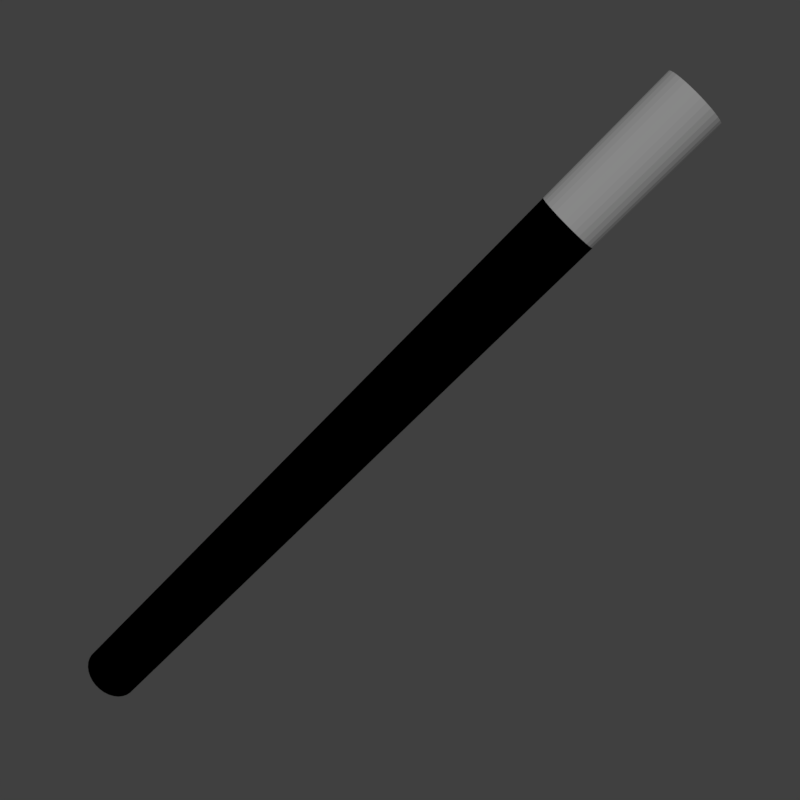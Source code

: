 # Source: Wand.blend  (saved by Blender 2.78.0; exported with 4.5.12 LTS)
import bpy
from mathutils import Matrix  # noqa: F401  (used for matrix-valued properties, if any)

bpy.ops.wm.read_factory_settings(use_empty=True)
scene = bpy.context.scene
scene.name = 'Scene'

# ---- collections
col_collection_1 = bpy.data.collections.new('Collection 1'); scene.collection.children.link(col_collection_1)

# ---- materials (node trees are filled in below, after node groups)
mat_material = bpy.data.materials.new('Material')
mat_material.alpha_threshold = 0.0
mat_material.use_transparent_shadow = False
mat_material.diffuse_color = (1.0, 1.0, 1.0, 1.0)
mat_material.roughness = 0.5
mat_material.specular_intensity = 0.6355
mat_material.line_color = (0.0, 0.0, 0.0, 1.0)
mat_black = bpy.data.materials.new('Black')
mat_black.alpha_threshold = 0.0
mat_black.use_transparent_shadow = False
mat_black.diffuse_color = (0.0, 0.0, 0.0, 1.0)
mat_black.roughness = 0.5

# ---- material node trees

# ---- world
world_world = bpy.data.worlds.new('World'); scene.world = world_world
world_world.color = (0.05088, 0.05088, 0.05088)
world_world.use_sun_shadow = False
world_world.sun_shadow_jitter_overblur = 0.0
world_world.cycles.sampling_method = 'MANUAL'

# ---- cameras
cam_camera = bpy.data.cameras.new('Camera')
cam_camera.clip_end = 100.0
cam_camera.lens = 35.0
cam_camera.sensor_width = 32.0
cam_camera.sensor_height = 18.0
cam_camera.ortho_scale = 7.314
cam_camera.dof.focus_distance = 0.0
cam_camera.dof.aperture_fstop = 128.0

# ---- lights
light_lamp = bpy.data.lights.new('Lamp', 'SUN')
light_lamp.transmission_factor = 0.0
light_lamp.cutoff_distance = 30.0
light_lamp.angle = 0.1993
light_lamp.energy = 1.0
light_lamp.shadow_buffer_clip_start = 1.001
light_lamp.shadow_soft_size = 0.1
light_lamp.shadow_cascade_max_distance = 1000.0

# ---- meshes
me_cylinder_001 = bpy.data.meshes.new('Cylinder.001')
me_cylinder_001.from_pydata([(0.0, 1.0, -1.0), (0.0, 1.0, 1.0), (0.1951, 0.9808, -1.0), (0.1951, 0.9808, 1.0), (0.3827, 0.9239, -1.0), (0.3827, 0.9239, 1.0), (0.5556, 0.8315, -1.0), (0.5556, 0.8315, 1.0), (0.7071, 0.7071, -1.0), (0.7071, 0.7071, 1.0), (0.8315, 0.5556, -1.0), (0.8315, 0.5556, 1.0), (0.9239, 0.3827, -1.0), (0.9239, 0.3827, 1.0), (0.9808, 0.1951, -1.0), (0.9808, 0.1951, 1.0), (1.0, 7.55e-08, -1.0), (1.0, 7.55e-08, 1.0), (0.9808, -0.1951, -1.0), (0.9808, -0.1951, 1.0), (0.9239, -0.3827, -1.0), (0.9239, -0.3827, 1.0), (0.8315, -0.5556, -1.0), (0.8315, -0.5556, 1.0), (0.7071, -0.7071, -1.0), (0.7071, -0.7071, 1.0), (0.5556, -0.8315, -1.0), (0.5556, -0.8315, 1.0), (0.3827, -0.9239, -1.0), (0.3827, -0.9239, 1.0), (0.1951, -0.9808, -1.0), (0.1951, -0.9808, 1.0), (-3.258e-07, -1.0, -1.0), (-3.258e-07, -1.0, 1.0), (-0.1951, -0.9808, -1.0), (-0.1951, -0.9808, 1.0), (-0.3827, -0.9239, -1.0), (-0.3827, -0.9239, 1.0), (-0.5556, -0.8315, -1.0), (-0.5556, -0.8315, 1.0), (-0.7071, -0.7071, -1.0), (-0.7071, -0.7071, 1.0), (-0.8315, -0.5556, -1.0), (-0.8315, -0.5556, 1.0), (-0.9239, -0.3827, -1.0), (-0.9239, -0.3827, 1.0), (-0.9808, -0.1951, -1.0), (-0.9808, -0.1951, 1.0), (-1.0, 9.656e-07, -1.0), (-1.0, 9.656e-07, 1.0), (-0.9808, 0.1951, -1.0), (-0.9808, 0.1951, 1.0), (-0.9239, 0.3827, -1.0), (-0.9239, 0.3827, 1.0), (-0.8315, 0.5556, -1.0), (-0.8315, 0.5556, 1.0), (-0.7071, 0.7071, -1.0), (-0.7071, 0.7071, 1.0), (-0.5556, 0.8315, -1.0), (-0.5556, 0.8315, 1.0), (-0.3827, 0.9239, -1.0), (-0.3827, 0.9239, 1.0), (-0.1951, 0.9808, -1.0), (-0.1951, 0.9808, 1.0)], [], [(0, 1, 3, 2), (2, 3, 5, 4), (4, 5, 7, 6), (6, 7, 9, 8), (8, 9, 11, 10), (10, 11, 13, 12), (12, 13, 15, 14), (14, 15, 17, 16), (16, 17, 19, 18), (18, 19, 21, 20), (20, 21, 23, 22), (22, 23, 25, 24), (24, 25, 27, 26), (26, 27, 29, 28), (28, 29, 31, 30), (30, 31, 33, 32), (32, 33, 35, 34), (34, 35, 37, 36), (36, 37, 39, 38), (38, 39, 41, 40), (40, 41, 43, 42), (42, 43, 45, 44), (44, 45, 47, 46), (46, 47, 49, 48), (48, 49, 51, 50), (50, 51, 53, 52), (52, 53, 55, 54), (54, 55, 57, 56), (56, 57, 59, 58), (58, 59, 61, 60), (3, 1, 63, 61, 59, 57, 55, 53, 51, 49, 47, 45, 43, 41, 39, 37, 35, 33, 31, 29, 27, 25, 23, 21, 19, 17, 15, 13, 11, 9, 7, 5), (60, 61, 63, 62), (62, 63, 1, 0), (0, 2, 4, 6, 8, 10, 12, 14, 16, 18, 20, 22, 24, 26, 28, 30, 32, 34, 36, 38, 40, 42, 44, 46, 48, 50, 52, 54, 56, 58, 60, 62)])
me_cylinder_001.materials.append(mat_material)
me_cylinder_001.use_remesh_preserve_volume = False
me_cylinder_001.use_remesh_preserve_attributes = False
me_cylinder_001.use_mirror_vertex_groups = False
me_cylinder_001.update()
me_cylinder = bpy.data.meshes.new('Cylinder')
me_cylinder.from_pydata([(0.0, 1.0, -1.0), (0.0, 1.0, 1.0), (0.1951, 0.9808, -1.0), (0.1951, 0.9808, 1.0), (0.3827, 0.9239, -1.0), (0.3827, 0.9239, 1.0), (0.5556, 0.8315, -1.0), (0.5556, 0.8315, 1.0), (0.7071, 0.7071, -1.0), (0.7071, 0.7071, 1.0), (0.8315, 0.5556, -1.0), (0.8315, 0.5556, 1.0), (0.9239, 0.3827, -1.0), (0.9239, 0.3827, 1.0), (0.9808, 0.1951, -1.0), (0.9808, 0.1951, 1.0), (1.0, 7.55e-08, -1.0), (1.0, 7.55e-08, 1.0), (0.9808, -0.1951, -1.0), (0.9808, -0.1951, 1.0), (0.9239, -0.3827, -1.0), (0.9239, -0.3827, 1.0), (0.8315, -0.5556, -1.0), (0.8315, -0.5556, 1.0), (0.7071, -0.7071, -1.0), (0.7071, -0.7071, 1.0), (0.5556, -0.8315, -1.0), (0.5556, -0.8315, 1.0), (0.3827, -0.9239, -1.0), (0.3827, -0.9239, 1.0), (0.1951, -0.9808, -1.0), (0.1951, -0.9808, 1.0), (-3.258e-07, -1.0, -1.0), (-3.258e-07, -1.0, 1.0), (-0.1951, -0.9808, -1.0), (-0.1951, -0.9808, 1.0), (-0.3827, -0.9239, -1.0), (-0.3827, -0.9239, 1.0), (-0.5556, -0.8315, -1.0), (-0.5556, -0.8315, 1.0), (-0.7071, -0.7071, -1.0), (-0.7071, -0.7071, 1.0), (-0.8315, -0.5556, -1.0), (-0.8315, -0.5556, 1.0), (-0.9239, -0.3827, -1.0), (-0.9239, -0.3827, 1.0), (-0.9808, -0.1951, -1.0), (-0.9808, -0.1951, 1.0), (-1.0, 9.656e-07, -1.0), (-1.0, 9.656e-07, 1.0), (-0.9808, 0.1951, -1.0), (-0.9808, 0.1951, 1.0), (-0.9239, 0.3827, -1.0), (-0.9239, 0.3827, 1.0), (-0.8315, 0.5556, -1.0), (-0.8315, 0.5556, 1.0), (-0.7071, 0.7071, -1.0), (-0.7071, 0.7071, 1.0), (-0.5556, 0.8315, -1.0), (-0.5556, 0.8315, 1.0), (-0.3827, 0.9239, -1.0), (-0.3827, 0.9239, 1.0), (-0.1951, 0.9808, -1.0), (-0.1951, 0.9808, 1.0)], [], [(0, 1, 3, 2), (2, 3, 5, 4), (4, 5, 7, 6), (6, 7, 9, 8), (8, 9, 11, 10), (10, 11, 13, 12), (12, 13, 15, 14), (14, 15, 17, 16), (16, 17, 19, 18), (18, 19, 21, 20), (20, 21, 23, 22), (22, 23, 25, 24), (24, 25, 27, 26), (26, 27, 29, 28), (28, 29, 31, 30), (30, 31, 33, 32), (32, 33, 35, 34), (34, 35, 37, 36), (36, 37, 39, 38), (38, 39, 41, 40), (40, 41, 43, 42), (42, 43, 45, 44), (44, 45, 47, 46), (46, 47, 49, 48), (48, 49, 51, 50), (50, 51, 53, 52), (52, 53, 55, 54), (54, 55, 57, 56), (56, 57, 59, 58), (58, 59, 61, 60), (3, 1, 63, 61, 59, 57, 55, 53, 51, 49, 47, 45, 43, 41, 39, 37, 35, 33, 31, 29, 27, 25, 23, 21, 19, 17, 15, 13, 11, 9, 7, 5), (60, 61, 63, 62), (62, 63, 1, 0), (0, 2, 4, 6, 8, 10, 12, 14, 16, 18, 20, 22, 24, 26, 28, 30, 32, 34, 36, 38, 40, 42, 44, 46, 48, 50, 52, 54, 56, 58, 60, 62)])
me_cylinder.materials.append(mat_black)
me_cylinder.use_remesh_preserve_volume = False
me_cylinder.use_remesh_preserve_attributes = False
me_cylinder.use_mirror_vertex_groups = False
me_cylinder.update()

# ---- objects
ob_cylinder_001 = bpy.data.objects.new('Cylinder.001', me_cylinder_001)
ob_cylinder = bpy.data.objects.new('Cylinder', me_cylinder)
ob_lamp = bpy.data.objects.new('Lamp', light_lamp)
ob_camera = bpy.data.objects.new('Camera', cam_camera)

# ---- transforms, parenting, visibility, modifiers, constraints
ob_cylinder_001.location = (0.0, 0.0, 3.535)
ob_cylinder_001.scale = (0.5, 0.5, 1.147)
ob_cylinder_001.lineart.crease_threshold = 0.0
ob_cylinder.location = (0.0, 0.0, -3.314)
ob_cylinder.scale = (0.5, 0.5, 5.704)
ob_cylinder.lineart.crease_threshold = 0.0
ob_lamp.location = (1.909, -7.368, -1.33)
ob_lamp.rotation_euler = (0.6503, 0.05522, 0.1891)
ob_lamp.lock_rotations_4d = False
ob_lamp.empty_display_type = 'ARROWS'
ob_lamp.color = (0.0, 0.0, 0.0, 0.0)
ob_lamp.lineart.crease_threshold = 0.0
ob_camera.location = (5.905, -11.41, 3.215)
ob_camera.rotation_euler = (1.108, -0.74, 0.7922)
ob_camera.lock_rotations_4d = False
ob_camera.empty_display_type = 'ARROWS'
ob_camera.color = (0.0, 0.0, 0.0, 0.0)
ob_camera.display_type = 'WIRE'
ob_camera.lineart.crease_threshold = 0.0

# ---- collection membership
col_collection_1.objects.link(ob_cylinder_001)
col_collection_1.objects.link(ob_cylinder)
col_collection_1.objects.link(ob_lamp)
col_collection_1.objects.link(ob_camera)

# ---- scene / render settings (as saved in the file)
scene.camera = ob_camera
scene.frame_start = 1; scene.frame_end = 250; scene.frame_set(1)
scene.render.engine = 'BLENDER_EEVEE_NEXT'
scene.render.resolution_x = 400
scene.render.resolution_y = 400
scene.render.resolution_percentage = 50
scene.render.dither_intensity = 0.0
scene.render.film_transparent = True
scene.cycles.use_denoising = False
scene.cycles.samples = 128
scene.cycles.sampling_pattern = 'TABULATED_SOBOL'
scene.cycles.light_sampling_threshold = 0.0
scene.cycles.use_adaptive_sampling = False
scene.cycles.use_light_tree = False
scene.cycles.blur_glossy = 0.0
scene.cycles.sample_clamp_indirect = 0.0
scene.view_settings.view_transform = 'Standard'
bpy.context.view_layer.update()
